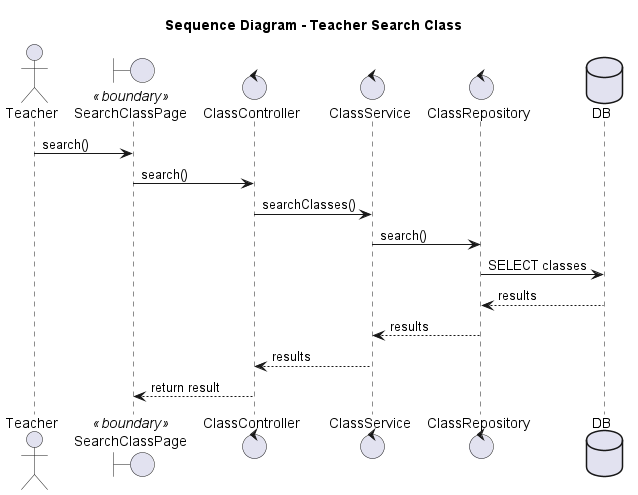

The diagram above was rendered by PlantUML. Its source (embedded in the PNG):
@startuml search_class
title Sequence Diagram - Teacher Search Class

actor Teacher
boundary "SearchClassPage" as UI <<boundary>>
control ClassController
control ClassService
control ClassRepository
database DB

Teacher -> UI: search()
UI -> ClassController: search()
ClassController -> ClassService: searchClasses()
ClassService -> ClassRepository: search()
ClassRepository -> DB: SELECT classes
DB --> ClassRepository: results
ClassRepository --> ClassService: results
ClassService --> ClassController: results
ClassController --> UI: return result

@enduml